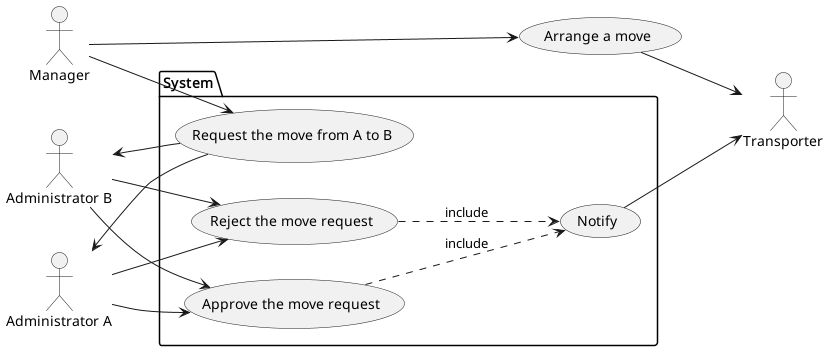

The diagram above was rendered by PlantUML. Its source (embedded in the PNG):
@startuml Storage Net, Use Case, Move Arrange

left to right direction

actor "Manager" as manager
actor "Administrator A" as admin_a
actor "Administrator B" as admin_b
actor "Transporter" as transporter

usecase "Arrange a move" as external_move

package System {
  usecase "Request the move from A to B" as request_move

  usecase "Approve the move request" as approve
  usecase "Reject the move request" as reject

  usecase "Notify" as notify
}

manager --> external_move
external_move --> transporter

manager --> request_move
request_move --> admin_a
request_move --> admin_b

admin_a --> approve
admin_b --> approve
admin_a --> reject
admin_b --> reject

approve ..> notify : include
reject ..> notify : include

notify --> transporter

@enduml